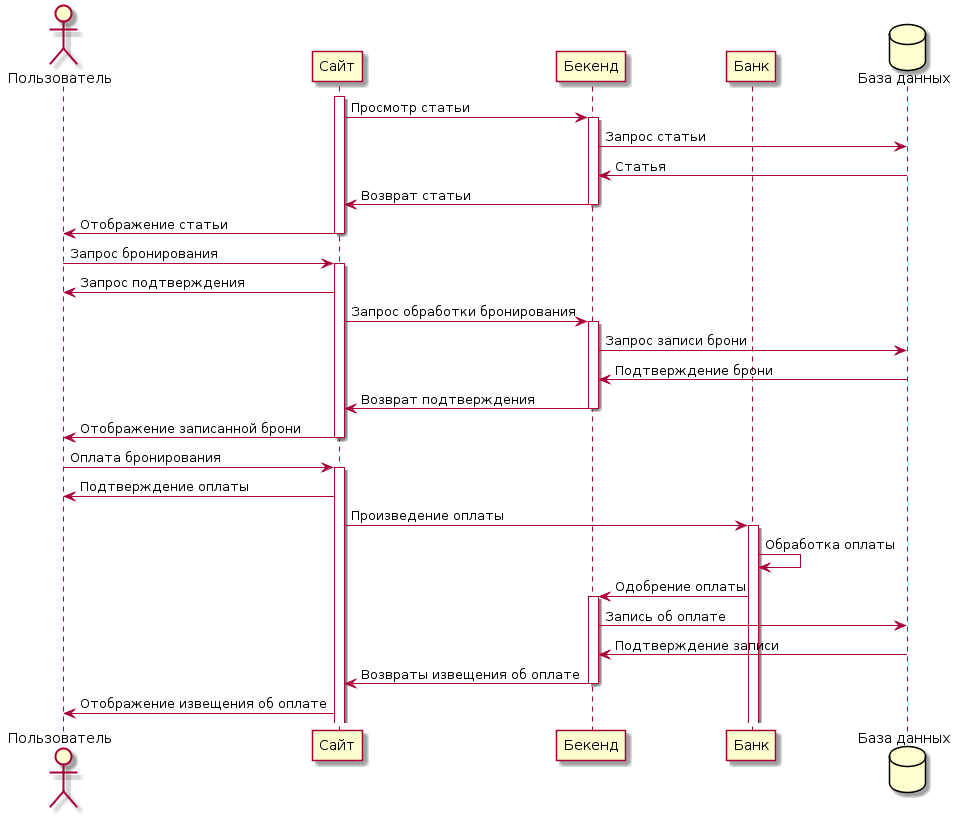

The diagram above was rendered by PlantUML. Its source (embedded in the PNG):
@startuml
actor Пользователь as u
participant "Сайт" as w
participant "Бекенд" as b
participant "Банк" as m
database "База данных" as d
activate w
w -> b : Просмотр статьи
activate b
b -> d : Запрос статьи
d -> b : Статья
b -> w : Возврат статьи
deactivate b
w -> u : Отображение статьи
deactivate w
u -> w : Запрос бронирования
activate w
w -> u : Запрос подтверждения
w -> b : Запрос обработки бронирования
activate b
b -> d : Запрос записи брони
d -> b : Подтверждение брони
b -> w : Возврат подтверждения
deactivate b
w -> u : Отображение записанной брони
deactivate w
u -> w : Оплата бронирования
activate w
w -> u : Подтверждение оплаты
w -> m : Произведение оплаты
activate m
m -> m : Обработка оплаты
m -> b : Одобрение оплаты
activate b
b -> d : Запись об оплате
d -> b : Подтверждение записи
b -> w : Возвраты извещения об оплате
deactivate b
w -> u : Отображение извещения об оплате
@enduml